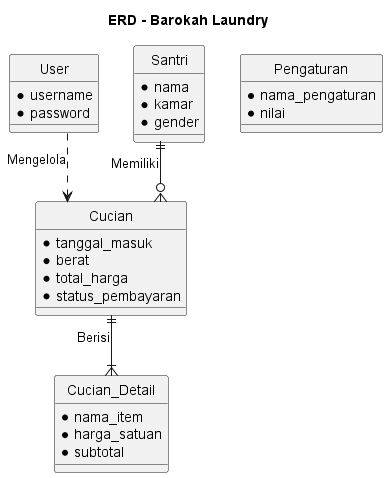

The diagram above was rendered by PlantUML. Its source (embedded in the PNG):
@startuml
title ERD - Barokah Laundry
hide circle
skinparam linetype ortho

entity "User" as user {
  * username
  * password
}

entity "Santri" as santri {
  * nama
  * kamar
  * gender
}

entity "Cucian" as cucian {
  * tanggal_masuk
  * berat
  * total_harga
  * status_pembayaran
}

entity "Cucian_Detail" as detail {
  * nama_item
  * harga_satuan
  * subtotal
}

entity "Pengaturan" as setting {
  * nama_pengaturan
  * nilai
}

santri ||--o{ cucian : "Memiliki"
cucian ||--|{ detail : "Berisi"
user ..> cucian : "Mengelola"
@enduml